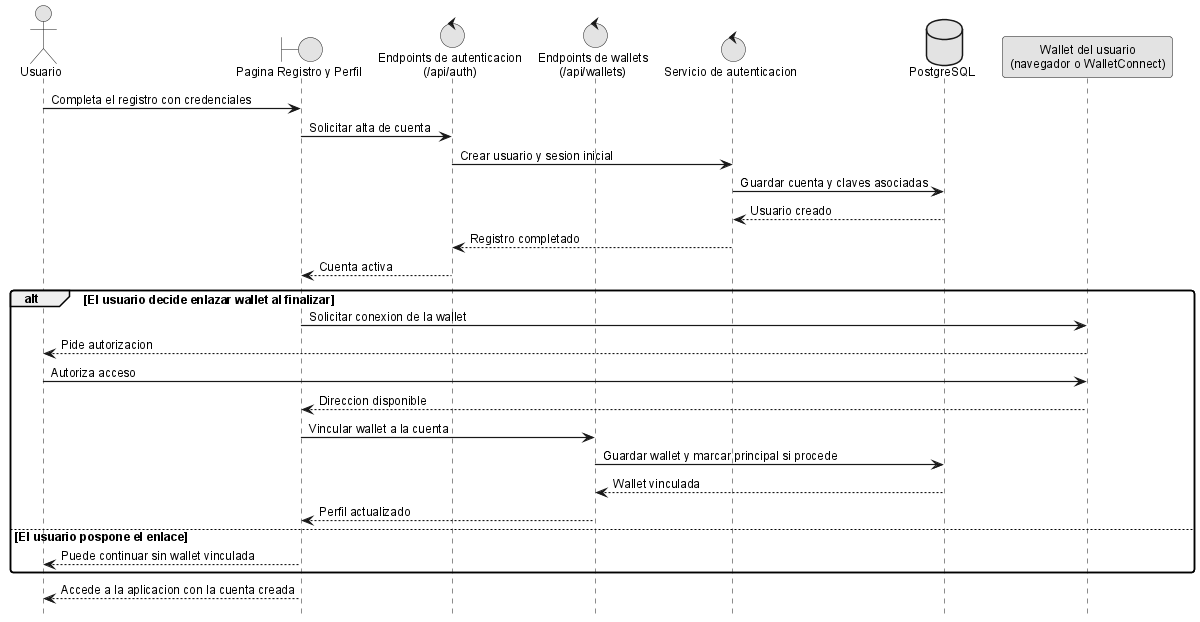

The diagram above was rendered by PlantUML. Its source (embedded in the PNG):
@startuml
!include _sequence-style.puml
actor Usuario as user
boundary "Pagina Registro y Perfil" as ui
control "Endpoints de autenticacion\n(/api/auth)" as authApi
control "Endpoints de wallets\n(/api/wallets)" as walletApi
control "Servicio de autenticacion" as authSrv
database "PostgreSQL" as db
participant "Wallet del usuario\n(navegador o WalletConnect)" as wallet

user -> ui: Completa el registro con credenciales
ui -> authApi: Solicitar alta de cuenta
authApi -> authSrv: Crear usuario y sesion inicial
authSrv -> db: Guardar cuenta y claves asociadas
db --> authSrv: Usuario creado
authSrv --> authApi: Registro completado
authApi --> ui: Cuenta activa

alt El usuario decide enlazar wallet al finalizar
  ui -> wallet: Solicitar conexion de la wallet
  wallet --> user: Pide autorizacion
  user -> wallet: Autoriza acceso
  wallet --> ui: Direccion disponible
  ui -> walletApi: Vincular wallet a la cuenta
  walletApi -> db: Guardar wallet y marcar principal si procede
  db --> walletApi: Wallet vinculada
  walletApi --> ui: Perfil actualizado
else El usuario pospone el enlace
  ui --> user: Puede continuar sin wallet vinculada
end

ui --> user: Accede a la aplicacion con la cuenta creada
@enduml